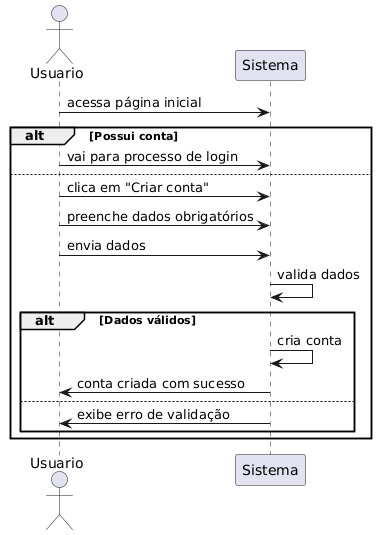

The diagram above was rendered by PlantUML. Its source (embedded in the PNG):
@startuml
actor Usuario
participant "Sistema" as Sistema

Usuario -> Sistema : acessa página inicial
alt Possui conta?
    Usuario -> Sistema : vai para processo de login
else
    Usuario -> Sistema : clica em "Criar conta"
    Usuario -> Sistema : preenche dados obrigatórios
    Usuario -> Sistema : envia dados
    Sistema -> Sistema : valida dados
    alt Dados válidos?
        Sistema -> Sistema : cria conta
        Sistema -> Usuario : conta criada com sucesso
    else
        Sistema -> Usuario : exibe erro de validação
    end
end
@enduml